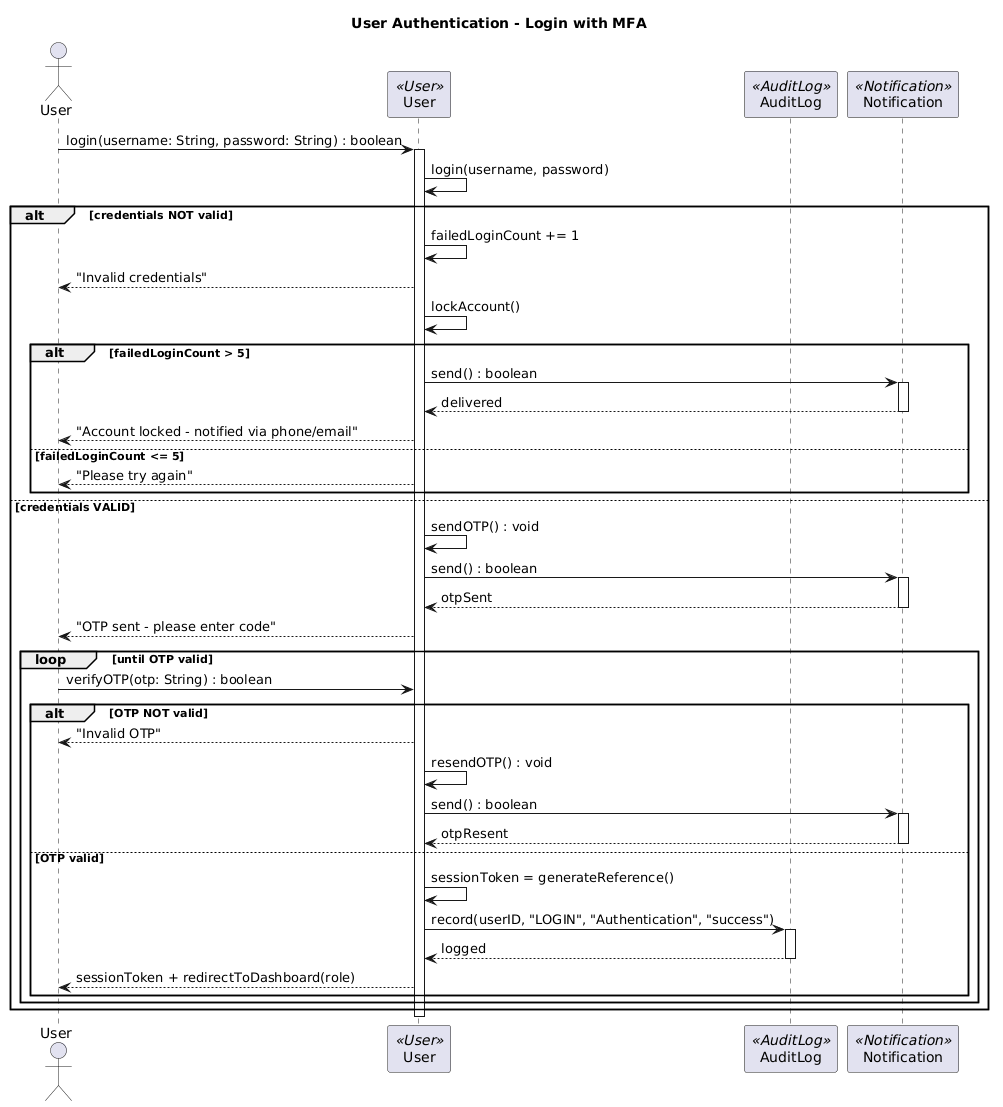

The diagram above was rendered by PlantUML. Its source (embedded in the PNG):
@startuml
title User Authentication - Login with MFA

actor "User" as U
participant "User" as UA <<User>>
participant "AuditLog" as AL <<AuditLog>>
participant "Notification" as NS <<Notification>>

U -> UA : login(username: String, password: String) : boolean
activate UA

UA -> UA : login(username, password)

alt credentials NOT valid
    UA -> UA : failedLoginCount += 1
    UA --> U : "Invalid credentials"

    UA -> UA : lockAccount()
    alt failedLoginCount > 5
        UA -> NS : send() : boolean
        activate NS
        NS --> UA : delivered
        deactivate NS
        UA --> U : "Account locked - notified via phone/email"
    else failedLoginCount <= 5
        UA --> U : "Please try again"
    end

else credentials VALID
    UA -> UA : sendOTP() : void
    UA -> NS : send() : boolean
    activate NS
    NS --> UA : otpSent
    deactivate NS
    UA --> U : "OTP sent - please enter code"

    loop until OTP valid
        U -> UA : verifyOTP(otp: String) : boolean
        alt OTP NOT valid
            UA --> U : "Invalid OTP"
            UA -> UA : resendOTP() : void
            UA -> NS : send() : boolean
            activate NS
            NS --> UA : otpResent
            deactivate NS
        else OTP valid
            UA -> UA : sessionToken = generateReference()
            UA -> AL : record(userID, "LOGIN", "Authentication", "success")
            activate AL
            AL --> UA : logged
            deactivate AL
            UA --> U : sessionToken + redirectToDashboard(role)
        end
    end
end

deactivate UA
@enduml